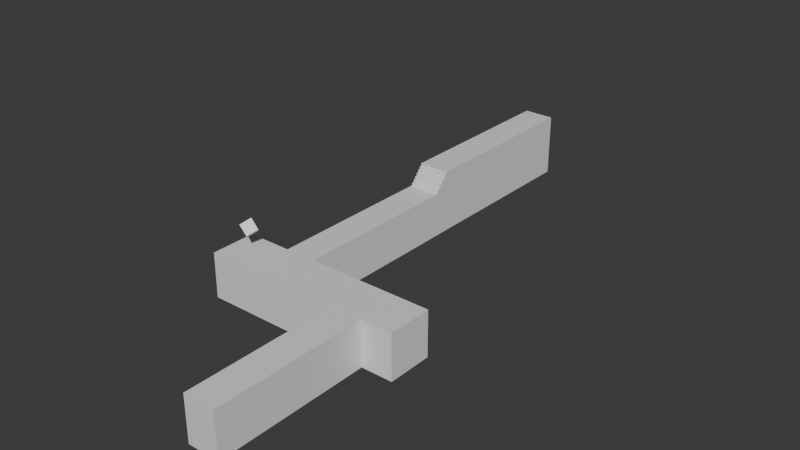 # Source: void.blend  (saved by Blender 4.0.36; exported with 4.5.12 LTS)
import bpy
from mathutils import Matrix  # noqa: F401  (used for matrix-valued properties, if any)

bpy.ops.wm.read_factory_settings(use_empty=True)
scene = bpy.context.scene
scene.name = 'Scene'

# ---- collections
col_collection = bpy.data.collections.new('Collection'); scene.collection.children.link(col_collection)

# ---- materials (node trees are filled in below, after node groups)
mat_base = bpy.data.materials.new('base')
mat_base.alpha_threshold = 0.0
mat_base.use_transparent_shadow = False
mat_base.roughness = 0.5
mat_base.line_color = (0.0, 0.0, 0.0, 1.0)

# ---- material node trees
mat_base.use_nodes = True; mat_base.node_tree.nodes.clear()
_N = mat_base.node_tree.nodes; _L = mat_base.node_tree.links
n0 = _N.new('ShaderNodeOutputMaterial'); n0.name = 'Material Output'; n0.location = (300, 300)
n1 = _N.new('ShaderNodeBsdfPrincipled'); n1.name = 'Principled BSDF'; n1.location = (10, 300)
n1.inputs[3].default_value = 1.45
_L.new(n1.outputs[0], n0.inputs[0])
n0.is_active_output = True

# ---- world
world_world = bpy.data.worlds.new('World'); scene.world = world_world
world_world.use_nodes = True; world_world.node_tree.nodes.clear()
_N = world_world.node_tree.nodes; _L = world_world.node_tree.links
n0 = _N.new('ShaderNodeOutputWorld'); n0.name = 'World Output'; n0.location = (300, 300)
n1 = _N.new('ShaderNodeBackground'); n1.name = 'Background'; n1.location = (10, 300)
n1.inputs[0].default_value = (0.05088, 0.05088, 0.05088, 1.0)
_L.new(n1.outputs[0], n0.inputs[0])
n0.is_active_output = True
world_world.color = (0.05088, 0.05088, 0.05088)
world_world.use_sun_shadow = False
world_world.sun_shadow_jitter_overblur = 0.0

# ---- meshes
me_cube = bpy.data.meshes.new('Cube')
me_cube.from_pydata([(2.4, 2.399, 2.399), (2.4, 2.399, -2.399), (2.4, -2.399, 2.399), (2.4, -2.399, -2.399), (-2.399, 2.399, 2.399), (-2.399, 2.399, -2.399), (-2.399, -2.399, 2.399), (-2.399, -2.399, -2.399), (19.14, 2.399, 2.399), (19.14, 2.399, -2.399), (19.14, -2.399, 2.399), (19.14, -2.399, -2.399), (5.738, -2.399, -2.399), (9.095, -2.399, -2.399), (12.44, -2.399, -2.399), (15.79, -2.399, -2.399), (15.79, -2.399, 2.399), (12.44, -2.399, 2.399), (9.095, -2.399, 2.399), (5.738, -2.399, 2.399), (5.738, 2.399, 2.399), (9.095, 2.399, 2.399), (12.44, 2.399, 2.399), (15.79, 2.399, 2.399), (15.79, 2.399, -2.399), (12.44, 2.399, -2.399), (9.095, 2.399, -2.399), (5.738, 2.399, -2.399), (12.44, -18.68, -2.399), (15.79, -18.68, -2.399), (15.79, -18.68, 2.399), (12.44, -18.68, 2.399), (2.4, 20.5, -2.393), (5.738, 20.5, -2.393), (2.4, 22.5, 2.392), (5.738, 22.5, 2.392), (2.4, 20.5, 2.392), (2.4, 22.5, 4.392), (2.4, 20.75, 2.392), (2.4, 20.75, 2.678), (2.4, 21.0, 2.678), (2.4, 21.0, 2.963), (2.4, 21.25, 2.963), (2.4, 21.25, 3.249), (2.4, 21.5, 3.249), (2.4, 21.5, 3.535), (2.4, 21.75, 3.535), (2.4, 21.75, 3.82), (2.4, 22.0, 3.82), (2.4, 22.0, 4.106), (2.4, 22.25, 4.106), (2.4, 22.25, 4.392), (5.738, 22.5, 4.392), (5.738, 20.5, 2.392), (5.738, 22.25, 4.392), (5.738, 22.25, 4.106), (5.738, 22.0, 4.106), (5.738, 22.0, 3.82), (5.738, 21.75, 3.82), (5.738, 21.75, 3.535), (5.738, 21.5, 3.535), (5.738, 21.5, 3.249), (5.738, 21.25, 3.249), (5.738, 21.25, 2.963), (5.738, 21.0, 2.963), (5.738, 21.0, 2.678), (5.738, 20.75, 2.678), (5.738, 20.75, 2.392), (2.4, 22.5, -2.386), (5.738, 22.5, -2.386), (2.4, 41.88, 4.392), (2.4, 41.88, 2.392), (5.738, 41.88, 2.392), (5.738, 41.88, 4.392), (5.738, 41.88, -2.386), (2.4, 41.88, -2.386), (5.738, 26.38, -2.386), (5.738, 30.25, -2.386), (5.738, 34.13, -2.386), (5.738, 38.01, -2.386), (5.738, 38.01, 2.392), (5.738, 34.13, 2.392), (5.738, 30.25, 2.392), (5.738, 26.38, 2.392), (2.4, 26.38, 2.392), (2.4, 30.25, 2.392), (2.4, 34.13, 2.392), (2.4, 38.01, 2.392), (2.4, 38.01, -2.386), (2.4, 34.13, -2.386), (2.4, 30.25, -2.386), (2.4, 26.38, -2.386), (5.738, 38.01, 4.392), (5.738, 34.13, 4.392), (5.738, 30.25, 4.392), (5.738, 26.38, 4.392), (2.4, 38.01, 4.392), (2.4, 34.13, 4.392), (2.4, 30.25, 4.392), (2.4, 26.38, 4.392), (2.4, 6.02, -2.399), (2.4, 9.642, -2.399), (2.4, 13.26, -2.399), (2.4, 16.88, -2.399), (5.738, 16.88, -2.399), (5.738, 13.26, -2.399), (5.738, 9.642, -2.399), (5.738, 6.02, -2.399), (5.738, 6.02, 2.399), (5.738, 9.642, 2.399), (5.738, 13.26, 2.399), (5.738, 16.88, 2.399), (2.4, 16.88, 2.399), (2.4, 13.26, 2.399), (2.4, 9.642, 2.399), (2.4, 6.02, 2.399), (12.44, -5.655, 2.399), (12.44, -8.91, 2.399), (12.44, -12.17, 2.399), (12.44, -15.42, 2.399), (15.79, -15.42, 2.399), (15.79, -12.17, 2.399), (15.79, -8.91, 2.399), (15.79, -5.655, 2.399), (15.79, -5.655, -2.399), (15.79, -8.91, -2.399), (15.79, -12.17, -2.399), (15.79, -15.42, -2.399), (12.44, -15.42, -2.399), (12.44, -12.17, -2.399), (12.44, -8.91, -2.399), (12.44, -5.655, -2.399)], [], [(0, 4, 6, 2), (3, 2, 6, 7), (7, 6, 4, 5), (5, 1, 3, 7), (16, 15, 11, 10), (5, 4, 0, 1), (9, 8, 10, 11), (24, 23, 8, 9), (15, 24, 9, 11), (23, 16, 10, 8), (0, 2, 19, 20), (20, 19, 18, 21), (21, 18, 17, 22), (22, 17, 16, 23), (3, 1, 27, 12), (12, 27, 26, 13), (13, 26, 25, 14), (14, 25, 24, 15), (104, 103, 32, 33), (27, 20, 21, 26), (26, 21, 22, 25), (25, 22, 23, 24), (2, 3, 12, 19), (19, 12, 13, 18), (18, 13, 14, 17), (120, 119, 31, 30), (31, 28, 29, 30), (128, 127, 29, 28), (119, 128, 28, 31), (127, 120, 30, 29), (112, 111, 53, 36), (103, 112, 36, 32), (111, 104, 33, 53), (92, 80, 72, 73), (36, 38, 39, 40, 41, 42, 43, 44, 45, 46, 47, 48, 49, 50, 51, 37, 34), (80, 79, 74, 72), (35, 52, 54, 55, 56, 57, 58, 59, 60, 61, 62, 63, 64, 65, 66, 67, 53), (52, 37, 51, 54), (54, 51, 50, 55), (55, 50, 49, 56), (56, 49, 48, 57), (57, 48, 47, 58), (58, 47, 46, 59), (59, 46, 45, 60), (60, 45, 44, 61), (61, 44, 43, 62), (62, 43, 42, 63), (63, 42, 41, 64), (64, 41, 40, 65), (65, 40, 39, 66), (66, 39, 38, 67), (67, 38, 36, 53), (68, 69, 33, 32), (36, 34, 68, 32), (35, 53, 33, 69), (71, 70, 73, 72), (71, 72, 74, 75), (88, 87, 71, 75), (96, 92, 73, 70), (79, 88, 75, 74), (87, 96, 70, 71), (34, 37, 99, 84), (84, 99, 98, 85), (85, 98, 97, 86), (86, 97, 96, 87), (69, 68, 91, 76), (76, 91, 90, 77), (77, 90, 89, 78), (78, 89, 88, 79), (37, 52, 95, 99), (99, 95, 94, 98), (98, 94, 93, 97), (97, 93, 92, 96), (68, 34, 84, 91), (91, 84, 85, 90), (90, 85, 86, 89), (89, 86, 87, 88), (35, 69, 76, 83), (83, 76, 77, 82), (82, 77, 78, 81), (81, 78, 79, 80), (52, 35, 83, 95), (95, 83, 82, 94), (94, 82, 81, 93), (93, 81, 80, 92), (20, 27, 107, 108), (108, 107, 106, 109), (109, 106, 105, 110), (110, 105, 104, 111), (1, 0, 115, 100), (100, 115, 114, 101), (101, 114, 113, 102), (102, 113, 112, 103), (0, 20, 108, 115), (115, 108, 109, 114), (114, 109, 110, 113), (113, 110, 111, 112), (27, 1, 100, 107), (107, 100, 101, 106), (106, 101, 102, 105), (105, 102, 103, 104), (15, 16, 123, 124), (124, 123, 122, 125), (125, 122, 121, 126), (126, 121, 120, 127), (17, 14, 131, 116), (116, 131, 130, 117), (117, 130, 129, 118), (118, 129, 128, 119), (14, 15, 124, 131), (131, 124, 125, 130), (130, 125, 126, 129), (129, 126, 127, 128), (16, 17, 116, 123), (123, 116, 117, 122), (122, 117, 118, 121), (121, 118, 119, 120)])
_uv = me_cube.uv_layers.new(name='UVMap')
_uv.uv.foreach_set('vector', [0.625, 0.5, 0.875, 0.5, 0.875, 0.75, 0.625, 0.75, 0.375, 0.75, 0.625, 0.75, 0.625, 1.0, 0.375, 1.0, 0.375, 0.0, 0.625, 0.0, 0.625, 0.25, 0.375, 0.25, 0.125, 0.5, 0.375, 0.5, 0.375, 0.75, 0.125, 0.75, 0.625, 0.75, 0.375, 0.75, 0.375, 0.75, 0.625, 0.75, 0.375, 0.25, 0.625, 0.25, 0.625, 0.5, 0.375, 0.5, 0.375, 0.5, 0.625, 0.5, 0.625, 0.75, 0.375, 0.75, 0.375, 0.5, 0.625, 0.5, 0.625, 0.5, 0.375, 0.5, 0.375, 0.75, 0.375, 0.5, 0.375, 0.5, 0.375, 0.75, 0.625, 0.5, 0.625, 0.75, 0.625, 0.75, 0.625, 0.5, 0.625, 0.5, 0.625, 0.75, 0.625, 0.75, 0.625, 0.5, 0.625, 0.5, 0.625, 0.75, 0.625, 0.75, 0.625, 0.5, 0.625, 0.5, 0.625, 0.75, 0.625, 0.75, 0.625, 0.5, 0.625, 0.5, 0.625, 0.75, 0.625, 0.75, 0.625, 0.5, 0.375, 0.75, 0.375, 0.5, 0.375, 0.5, 0.375, 0.75, 0.375, 0.75, 0.375, 0.5, 0.375, 0.5, 0.375, 0.75, 0.375, 0.75, 0.375, 0.5, 0.375, 0.5, 0.375, 0.75, 0.375, 0.75, 0.375, 0.5, 0.375, 0.5, 0.375, 0.75, 0.375, 0.5, 0.375, 0.5, 0.375, 0.5, 0.375, 0.5, 0.375, 0.5, 0.625, 0.5, 0.625, 0.5, 0.375, 0.5, 0.375, 0.5, 0.625, 0.5, 0.625, 0.5, 0.375, 0.5, 0.375, 0.5, 0.625, 0.5, 0.625, 0.5, 0.375, 0.5, 0.625, 0.75, 0.375, 0.75, 0.375, 0.75, 0.625, 0.75, 0.625, 0.75, 0.375, 0.75, 0.375, 0.75, 0.625, 0.75, 0.625, 0.75, 0.375, 0.75, 0.375, 0.75, 0.625, 0.75, 0.625, 0.75, 0.625, 0.75, 0.625, 0.75, 0.625, 0.75, 0.625, 0.75, 0.375, 0.75, 0.375, 0.75, 0.625, 0.75, 0.375, 0.75, 0.375, 0.75, 0.375, 0.75, 0.375, 0.75, 0.625, 0.75, 0.375, 0.75, 0.375, 0.75, 0.625, 0.75, 0.375, 0.75, 0.625, 0.75, 0.625, 0.75, 0.375, 0.75, 0.625, 0.5, 0.625, 0.5, 0.625, 0.5, 0.625, 0.5, 0.375, 0.5, 0.625, 0.5, 0.625, 0.5, 0.375, 0.5, 0.625, 0.5, 0.375, 0.5, 0.375, 0.5, 0.625, 0.5, 0.625, 0.5, 0.375, 0.5, 0.375, 0.5, 0.625, 0.5, 0.375, 0.0, 0.375, 0.03125, 0.4107, 0.03125, 0.4107, 0.0625, 0.4464, 0.0625, 0.4464, 0.09375, 0.4821, 0.09375, 0.4821, 0.125, 0.5179, 0.125, 0.5179, 0.1562, 0.5536, 0.1562, 0.5536, 0.1875, 0.5893, 0.1875, 0.5893, 0.2188, 0.625, 0.2188, 0.625, 0.25, 0.375, 0.25, 0.375, 0.5, 0.375, 0.5, 0.375, 0.5, 0.375, 0.5, 0.375, 0.5, 0.625, 0.5, 0.625, 0.5312, 0.5893, 0.5312, 0.5893, 0.5625, 0.5536, 0.5625, 0.5536, 0.5938, 0.5179, 0.5938, 0.5179, 0.625, 0.4821, 0.625, 0.4821, 0.6562, 0.4464, 0.6562, 0.4464, 0.6875, 0.4107, 0.6875, 0.4107, 0.7188, 0.375, 0.7188, 0.375, 0.75, 0.625, 0.5, 0.875, 0.5, 0.875, 0.5312, 0.625, 0.5312, 0.625, 0.5312, 0.875, 0.5312, 0.875, 0.5312, 0.625, 0.5312, 0.625, 0.5312, 0.875, 0.5312, 0.875, 0.5625, 0.625, 0.5625, 0.625, 0.5625, 0.875, 0.5625, 0.875, 0.5625, 0.625, 0.5625, 0.625, 0.5625, 0.875, 0.5625, 0.875, 0.5938, 0.625, 0.5938, 0.625, 0.5938, 0.875, 0.5938, 0.875, 0.5938, 0.625, 0.5938, 0.625, 0.5938, 0.875, 0.5938, 0.875, 0.75, 0.625, 0.75, 0.625, 0.75, 0.625, 1.0, 0.4821, 1.0, 0.4821, 0.75, 0.4821, 0.75, 0.4821, 1.0, 0.4821, 1.0, 0.4821, 0.75, 0.4821, 0.75, 0.4821, 1.0, 0.4464, 1.0, 0.4464, 0.75, 0.4464, 0.75, 0.4464, 1.0, 0.4464, 1.0, 0.4464, 0.75, 0.4464, 0.75, 0.4464, 1.0, 0.4107, 1.0, 0.4107, 0.75, 0.4107, 0.75, 0.4107, 1.0, 0.4107, 1.0, 0.4107, 0.75, 0.4107, 0.75, 0.4107, 1.0, 0.375, 1.0, 0.375, 0.75, 0.375, 0.75, 0.375, 1.0, 0.375, 1.0, 0.375, 0.75, 0.125, 0.5, 0.375, 0.5, 0.375, 0.75, 0.125, 0.75, 0.375, 0.0, 0.375, 0.25, 0.375, 0.25, 0.375, 0.0, 0.375, 0.5, 0.375, 0.75, 0.375, 0.75, 0.375, 0.5, 0.375, 0.25, 0.625, 0.25, 0.625, 0.5, 0.375, 0.5, 0.375, 0.25, 0.375, 0.5, 0.375, 0.5, 0.375, 0.25, 0.375, 0.25, 0.375, 0.25, 0.375, 0.25, 0.375, 0.25, 0.875, 0.5, 0.625, 0.5, 0.625, 0.5, 0.875, 0.5, 0.375, 0.5, 0.125, 0.5, 0.125, 0.5, 0.375, 0.5, 0.375, 0.25, 0.625, 0.25, 0.625, 0.25, 0.375, 0.25, 0.375, 0.25, 0.625, 0.25, 0.625, 0.25, 0.375, 0.25, 0.375, 0.25, 0.625, 0.25, 0.625, 0.25, 0.375, 0.25, 0.375, 0.25, 0.625, 0.25, 0.625, 0.25, 0.375, 0.25, 0.375, 0.25, 0.625, 0.25, 0.625, 0.25, 0.375, 0.25, 0.375, 0.5, 0.125, 0.5, 0.125, 0.5, 0.375, 0.5, 0.375, 0.5, 0.125, 0.5, 0.125, 0.5, 0.375, 0.5, 0.375, 0.5, 0.125, 0.5, 0.125, 0.5, 0.375, 0.5, 0.375, 0.5, 0.125, 0.5, 0.125, 0.5, 0.375, 0.5, 0.875, 0.5, 0.625, 0.5, 0.625, 0.5, 0.875, 0.5, 0.875, 0.5, 0.625, 0.5, 0.625, 0.5, 0.875, 0.5, 0.875, 0.5, 0.625, 0.5, 0.625, 0.5, 0.875, 0.5, 0.875, 0.5, 0.625, 0.5, 0.625, 0.5, 0.875, 0.5, 0.375, 0.25, 0.375, 0.25, 0.375, 0.25, 0.375, 0.25, 0.375, 0.25, 0.375, 0.25, 0.375, 0.25, 0.375, 0.25, 0.375, 0.25, 0.375, 0.25, 0.375, 0.25, 0.375, 0.25, 0.375, 0.25, 0.375, 0.25, 0.375, 0.25, 0.375, 0.25, 0.375, 0.5, 0.375, 0.5, 0.375, 0.5, 0.375, 0.5, 0.375, 0.5, 0.375, 0.5, 0.375, 0.5, 0.375, 0.5, 0.375, 0.5, 0.375, 0.5, 0.375, 0.5, 0.375, 0.5, 0.375, 0.5, 0.375, 0.5, 0.375, 0.5, 0.375, 0.5, 0.625, 0.5, 0.375, 0.5, 0.375, 0.5, 0.625, 0.5, 0.625, 0.5, 0.375, 0.5, 0.375, 0.5, 0.625, 0.5, 0.625, 0.5, 0.375, 0.5, 0.375, 0.5, 0.625, 0.5, 0.625, 0.5, 0.375, 0.5, 0.375, 0.5, 0.625, 0.5, 0.625, 0.5, 0.375, 0.5, 0.375, 0.5, 0.625, 0.5, 0.625, 0.5, 0.375, 0.5, 0.375, 0.5, 0.625, 0.5, 0.625, 0.5, 0.375, 0.5, 0.375, 0.5, 0.625, 0.5, 0.625, 0.5, 0.375, 0.5, 0.375, 0.5, 0.625, 0.5, 0.375, 0.5, 0.625, 0.5, 0.625, 0.5, 0.375, 0.5, 0.375, 0.5, 0.625, 0.5, 0.625, 0.5, 0.375, 0.5, 0.375, 0.5, 0.625, 0.5, 0.625, 0.5, 0.375, 0.5, 0.375, 0.5, 0.625, 0.5, 0.625, 0.5, 0.375, 0.5, 0.625, 0.5, 0.625, 0.5, 0.625, 0.5, 0.625, 0.5, 0.625, 0.5, 0.625, 0.5, 0.625, 0.5, 0.625, 0.5, 0.625, 0.5, 0.625, 0.5, 0.625, 0.5, 0.625, 0.5, 0.625, 0.5, 0.625, 0.5, 0.625, 0.5, 0.625, 0.5, 0.375, 0.5, 0.375, 0.5, 0.375, 0.5, 0.375, 0.5, 0.375, 0.5, 0.375, 0.5, 0.375, 0.5, 0.375, 0.5, 0.375, 0.5, 0.375, 0.5, 0.375, 0.5, 0.375, 0.5, 0.375, 0.5, 0.375, 0.5, 0.375, 0.5, 0.375, 0.5, 0.375, 0.75, 0.625, 0.75, 0.625, 0.75, 0.375, 0.75, 0.375, 0.75, 0.625, 0.75, 0.625, 0.75, 0.375, 0.75, 0.375, 0.75, 0.625, 0.75, 0.625, 0.75, 0.375, 0.75, 0.375, 0.75, 0.625, 0.75, 0.625, 0.75, 0.375, 0.75, 0.625, 0.75, 0.375, 0.75, 0.375, 0.75, 0.625, 0.75, 0.625, 0.75, 0.375, 0.75, 0.375, 0.75, 0.625, 0.75, 0.625, 0.75, 0.375, 0.75, 0.375, 0.75, 0.625, 0.75, 0.625, 0.75, 0.375, 0.75, 0.375, 0.75, 0.625, 0.75, 0.375, 0.75, 0.375, 0.75, 0.375, 0.75, 0.375, 0.75, 0.375, 0.75, 0.375, 0.75, 0.375, 0.75, 0.375, 0.75, 0.375, 0.75, 0.375, 0.75, 0.375, 0.75, 0.375, 0.75, 0.375, 0.75, 0.375, 0.75, 0.375, 0.75, 0.375, 0.75, 0.625, 0.75, 0.625, 0.75, 0.625, 0.75, 0.625, 0.75, 0.625, 0.75, 0.625, 0.75, 0.625, 0.75, 0.625, 0.75, 0.625, 0.75, 0.625, 0.75, 0.625, 0.75, 0.625, 0.75, 0.625, 0.75, 0.625, 0.75, 0.625, 0.75, 0.625, 0.75])
_ca = me_cube.color_attributes.new('Attribute', 'BYTE_COLOR', 'CORNER')
_ca.data.foreach_set('color', [0.7682, 0.6105, 0.4969, 1.0, 0.7682, 0.6105, 0.4969, 1.0, 0.7682, 0.6105, 0.4969, 1.0, 0.7682, 0.6105, 0.4969, 1.0, 0.5395, 0.4969, 0.7682, 1.0, 0.7682, 0.6105, 0.4969, 1.0, 0.7682, 0.6105, 0.4969, 1.0, 0.5395, 0.4969, 0.7682, 1.0, 0.5395, 0.4969, 0.7682, 1.0, 0.7682, 0.6105, 0.4969, 1.0, 0.7682, 0.6105, 0.4969, 1.0, 0.5395, 0.4969, 0.7682, 1.0, 0.5395, 0.4969, 0.7682, 1.0, 0.5395, 0.4969, 0.7682, 1.0, 0.5395, 0.4969, 0.7682, 1.0, 0.5395, 0.4969, 0.7682, 1.0, 0.7682, 0.4969, 0.5395, 1.0, 0.7682, 0.4969, 0.5395, 1.0, 0.7682, 0.4969, 0.5395, 1.0, 0.7682, 0.4969, 0.5395, 1.0, 0.5395, 0.4969, 0.7682, 1.0, 0.7682, 0.6105, 0.4969, 1.0, 0.7682, 0.6105, 0.4969, 1.0, 0.5395, 0.4969, 0.7682, 1.0, 0.7682, 0.4969, 0.5395, 1.0, 0.7682, 0.4969, 0.5395, 1.0, 0.7682, 0.4969, 0.5395, 1.0, 0.7682, 0.4969, 0.5395, 1.0, 0.7682, 0.4969, 0.5395, 1.0, 0.7682, 0.4969, 0.5395, 1.0, 0.7682, 0.4969, 0.5395, 1.0, 0.7682, 0.4969, 0.5395, 1.0, 0.7682, 0.4969, 0.5395, 1.0, 0.7682, 0.4969, 0.5395, 1.0, 0.7682, 0.4969, 0.5395, 1.0, 0.7682, 0.4969, 0.5395, 1.0, 0.7682, 0.4969, 0.5395, 1.0, 0.7682, 0.4969, 0.5395, 1.0, 0.7682, 0.4969, 0.5395, 1.0, 0.7682, 0.4969, 0.5395, 1.0, 0.7682, 0.6105, 0.4969, 1.0, 0.7682, 0.6105, 0.4969, 1.0, 0.7682, 0.6105, 0.4969, 1.0, 0.7682, 0.4969, 0.6795, 1.0, 0.7682, 0.4969, 0.6795, 1.0, 0.7682, 0.6105, 0.4969, 1.0, 0.7682, 0.6105, 0.4969, 1.0, 0.7682, 0.4969, 0.5395, 1.0, 0.7682, 0.4969, 0.5395, 1.0, 0.7682, 0.6105, 0.4969, 1.0, 0.7682, 0.4969, 0.5395, 1.0, 0.7682, 0.4969, 0.5395, 1.0, 0.7682, 0.4969, 0.5395, 1.0, 0.7682, 0.4969, 0.5395, 1.0, 0.7682, 0.4969, 0.5395, 1.0, 0.7682, 0.4969, 0.5395, 1.0, 0.5395, 0.4969, 0.7682, 1.0, 0.5395, 0.4969, 0.7682, 1.0, 0.4969, 0.7682, 0.7605, 1.0, 0.5395, 0.4969, 0.7682, 1.0, 0.5395, 0.4969, 0.7682, 1.0, 0.4969, 0.7682, 0.7605, 1.0, 0.7682, 0.4969, 0.5395, 1.0, 0.5395, 0.4969, 0.7682, 1.0, 0.5395, 0.4969, 0.7682, 1.0, 0.7682, 0.4969, 0.5395, 1.0, 0.7682, 0.4969, 0.5395, 1.0, 0.5395, 0.4969, 0.7682, 1.0, 0.5395, 0.4969, 0.7682, 1.0, 0.7682, 0.4969, 0.5395, 1.0, 0.7682, 0.4969, 0.5395, 1.0, 0.7682, 0.4969, 0.5395, 1.0, 0.4969, 0.7682, 0.7605, 1.0, 0.5395, 0.4969, 0.7682, 1.0, 0.5395, 0.4969, 0.7682, 1.0, 0.4969, 0.7682, 0.7605, 1.0, 0.4969, 0.7682, 0.7605, 1.0, 0.7682, 0.4969, 0.6795, 1.0, 0.7682, 0.4969, 0.5395, 1.0, 0.7682, 0.4969, 0.5395, 1.0, 0.7682, 0.4969, 0.5395, 1.0, 0.7682, 0.4969, 0.5395, 1.0, 0.7682, 0.4969, 0.5395, 1.0, 0.7682, 0.4969, 0.5395, 1.0, 0.7682, 0.4969, 0.5395, 1.0, 0.7682, 0.4969, 0.5395, 1.0, 0.7682, 0.4969, 0.5395, 1.0, 0.7682, 0.4969, 0.5395, 1.0, 0.7682, 0.6105, 0.4969, 1.0, 0.5395, 0.4969, 0.7682, 1.0, 0.5395, 0.4969, 0.7682, 1.0, 0.7682, 0.6105, 0.4969, 1.0, 0.7682, 0.6105, 0.4969, 1.0, 0.5395, 0.4969, 0.7682, 1.0, 0.5395, 0.4969, 0.7682, 1.0, 0.7682, 0.6105, 0.4969, 1.0, 0.7682, 0.6105, 0.4969, 1.0, 0.5395, 0.4969, 0.7682, 1.0, 0.5395, 0.4969, 0.7682, 1.0, 0.7682, 0.4969, 0.5395, 1.0, 0.5395, 0.4969, 0.7682, 1.0, 0.5395, 0.4969, 0.7682, 1.0, 0.5395, 0.4969, 0.7682, 1.0, 0.5395, 0.4969, 0.7682, 1.0, 0.5395, 0.4969, 0.7682, 1.0, 0.5395, 0.4969, 0.7682, 1.0, 0.5395, 0.4969, 0.7682, 1.0, 0.5395, 0.4969, 0.7682, 1.0, 0.5395, 0.4969, 0.7682, 1.0, 0.5395, 0.4969, 0.7682, 1.0, 0.5395, 0.4969, 0.7682, 1.0, 0.5395, 0.4969, 0.7682, 1.0, 0.5395, 0.4969, 0.7682, 1.0, 0.5395, 0.4969, 0.7682, 1.0, 0.5395, 0.4969, 0.7682, 1.0, 0.5395, 0.4969, 0.7682, 1.0, 0.5395, 0.4969, 0.7682, 1.0, 0.5395, 0.4969, 0.7682, 1.0, 0.5395, 0.4969, 0.7682, 1.0, 0.5395, 0.4969, 0.7682, 1.0, 0.7682, 0.6105, 0.4969, 1.0, 0.7682, 0.4969, 0.6795, 1.0, 0.7682, 0.4969, 0.6795, 1.0, 0.7682, 0.6105, 0.4969, 1.0, 0.5395, 0.4969, 0.7682, 1.0, 0.7682, 0.6105, 0.4969, 1.0, 0.7682, 0.6105, 0.4969, 1.0, 0.5395, 0.4969, 0.7682, 1.0, 0.7682, 0.4969, 0.6795, 1.0, 0.4969, 0.7682, 0.7605, 1.0, 0.4969, 0.7682, 0.7605, 1.0, 0.7682, 0.4969, 0.6795, 1.0, 0.7682, 0.4969, 0.6795, 1.0, 0.7682, 0.4969, 0.6795, 1.0, 0.7682, 0.4969, 0.6795, 1.0, 0.7682, 0.4969, 0.6795, 1.0, 0.7682, 0.6105, 0.4969, 1.0, 0.7682, 0.6105, 0.4969, 1.0, 0.7682, 0.6105, 0.4969, 1.0, 0.7682, 0.6105, 0.4969, 1.0, 0.7682, 0.6105, 0.4969, 1.0, 0.7682, 0.6105, 0.4969, 1.0, 0.7682, 0.6105, 0.4969, 1.0, 0.7682, 0.6105, 0.4969, 1.0, 0.7682, 0.6105, 0.4969, 1.0, 0.7682, 0.6105, 0.4969, 1.0, 0.7682, 0.6105, 0.4969, 1.0, 0.7682, 0.6105, 0.4969, 1.0, 0.7682, 0.6105, 0.4969, 1.0, 0.7682, 0.6105, 0.4969, 1.0, 0.7682, 0.6105, 0.4969, 1.0, 0.7682, 0.6105, 0.4969, 1.0, 0.5395, 0.4969, 0.7682, 1.0, 0.7682, 0.4969, 0.6795, 1.0, 0.4969, 0.7682, 0.7605, 1.0, 0.4969, 0.7682, 0.7605, 1.0, 0.7682, 0.4969, 0.6795, 1.0, 0.7682, 0.4969, 0.6795, 1.0, 0.7682, 0.4969, 0.6795, 1.0, 0.7682, 0.4969, 0.6795, 1.0, 0.7682, 0.4969, 0.6795, 1.0, 0.7682, 0.4969, 0.6795, 1.0, 0.7682, 0.4969, 0.6795, 1.0, 0.7682, 0.4969, 0.6795, 1.0, 0.7682, 0.4969, 0.6795, 1.0, 0.7682, 0.4969, 0.6795, 1.0, 0.7682, 0.4969, 0.6795, 1.0, 0.7682, 0.4969, 0.6795, 1.0, 0.7682, 0.4969, 0.6795, 1.0, 0.7682, 0.4969, 0.6795, 1.0, 0.7682, 0.4969, 0.6795, 1.0, 0.7682, 0.4969, 0.6795, 1.0, 0.7682, 0.4969, 0.6795, 1.0, 0.7682, 0.4969, 0.6795, 1.0, 0.7682, 0.4969, 0.6795, 1.0, 0.7682, 0.6105, 0.4969, 1.0, 0.7682, 0.6105, 0.4969, 1.0, 0.7682, 0.4969, 0.6795, 1.0, 0.7682, 0.4969, 0.6795, 1.0, 0.7682, 0.6105, 0.4969, 1.0, 0.7682, 0.6105, 0.4969, 1.0, 0.7682, 0.4969, 0.6795, 1.0, 0.7682, 0.4969, 0.6795, 1.0, 0.7682, 0.6105, 0.4969, 1.0, 0.7682, 0.6105, 0.4969, 1.0, 0.7682, 0.4969, 0.6795, 1.0, 0.7682, 0.4969, 0.6795, 1.0, 0.7682, 0.6105, 0.4969, 1.0, 0.7682, 0.6105, 0.4969, 1.0, 0.7682, 0.4969, 0.6795, 1.0, 0.7682, 0.4969, 0.6795, 1.0, 0.7682, 0.6105, 0.4969, 1.0, 0.7682, 0.6105, 0.4969, 1.0, 0.7682, 0.4969, 0.6795, 1.0, 0.7682, 0.4969, 0.6795, 1.0, 0.7682, 0.6105, 0.4969, 1.0, 0.7682, 0.6105, 0.4969, 1.0, 0.7682, 0.4969, 0.6795, 1.0, 0.7682, 0.4969, 0.6795, 1.0, 0.7682, 0.6105, 0.4969, 1.0, 0.7682, 0.6105, 0.4969, 1.0, 0.7682, 0.4969, 0.6795, 1.0, 0.7682, 0.4969, 0.6795, 1.0, 0.7682, 0.6105, 0.4969, 1.0, 0.7682, 0.6105, 0.4969, 1.0, 0.7682, 0.4969, 0.6795, 1.0, 0.7682, 0.4969, 0.6795, 1.0, 0.7682, 0.6105, 0.4969, 1.0, 0.7682, 0.6105, 0.4969, 1.0, 0.7682, 0.4969, 0.6795, 1.0, 0.7682, 0.4969, 0.6795, 1.0, 0.7682, 0.6105, 0.4969, 1.0, 0.7682, 0.6105, 0.4969, 1.0, 0.7682, 0.4969, 0.6795, 1.0, 0.7682, 0.4969, 0.6795, 1.0, 0.7682, 0.6105, 0.4969, 1.0, 0.7682, 0.6105, 0.4969, 1.0, 0.7682, 0.4969, 0.6795, 1.0, 0.7682, 0.4969, 0.6795, 1.0, 0.7682, 0.6105, 0.4969, 1.0, 0.7682, 0.6105, 0.4969, 1.0, 0.7682, 0.4969, 0.6795, 1.0, 0.7682, 0.4969, 0.6795, 1.0, 0.7682, 0.6105, 0.4969, 1.0, 0.7682, 0.6105, 0.4969, 1.0, 0.7682, 0.4969, 0.6795, 1.0, 0.7682, 0.4969, 0.6795, 1.0, 0.7682, 0.6105, 0.4969, 1.0, 0.7682, 0.6105, 0.4969, 1.0, 0.7682, 0.4969, 0.6795, 1.0, 0.7682, 0.4969, 0.6795, 1.0, 0.7682, 0.6105, 0.4969, 1.0, 0.7682, 0.6105, 0.4969, 1.0, 0.7682, 0.4969, 0.6795, 1.0, 0.5395, 0.4969, 0.7682, 1.0, 0.4969, 0.7682, 0.7605, 1.0, 0.4969, 0.7682, 0.7605, 1.0, 0.5395, 0.4969, 0.7682, 1.0, 0.7682, 0.6105, 0.4969, 1.0, 0.5395, 0.4969, 0.7682, 1.0, 0.5395, 0.4969, 0.7682, 1.0, 0.5395, 0.4969, 0.7682, 1.0, 0.7682, 0.4969, 0.6795, 1.0, 0.7682, 0.4969, 0.6795, 1.0, 0.4969, 0.7682, 0.7605, 1.0, 0.4969, 0.7682, 0.7605, 1.0, 0.5395, 0.4969, 0.7682, 1.0, 0.7682, 0.6105, 0.4969, 1.0, 0.7682, 0.4969, 0.6795, 1.0, 0.7682, 0.4969, 0.6795, 1.0, 0.5395, 0.4969, 0.7682, 1.0, 0.7682, 0.4969, 0.6795, 1.0, 0.4969, 0.7682, 0.7605, 1.0, 0.5395, 0.4969, 0.7682, 1.0, 0.5395, 0.4969, 0.7682, 1.0, 0.5395, 0.4969, 0.7682, 1.0, 0.5395, 0.4969, 0.7682, 1.0, 0.5395, 0.4969, 0.7682, 1.0, 0.7682, 0.6105, 0.4969, 1.0, 0.7682, 0.4969, 0.6795, 1.0, 0.7682, 0.4969, 0.6795, 1.0, 0.7682, 0.6105, 0.4969, 1.0, 0.4969, 0.7682, 0.7605, 1.0, 0.5395, 0.4969, 0.7682, 1.0, 0.5395, 0.4969, 0.7682, 1.0, 0.4969, 0.7682, 0.7605, 1.0, 0.5395, 0.4969, 0.7682, 1.0, 0.7682, 0.6105, 0.4969, 1.0, 0.7682, 0.6105, 0.4969, 1.0, 0.5395, 0.4969, 0.7682, 1.0, 0.5395, 0.4969, 0.7682, 1.0, 0.7682, 0.6105, 0.4969, 1.0, 0.7682, 0.6105, 0.4969, 1.0, 0.5395, 0.4969, 0.7682, 1.0, 0.5395, 0.4969, 0.7682, 1.0, 0.7682, 0.6105, 0.4969, 1.0, 0.7682, 0.6105, 0.4969, 1.0, 0.5395, 0.4969, 0.7682, 1.0, 0.5395, 0.4969, 0.7682, 1.0, 0.7682, 0.6105, 0.4969, 1.0, 0.7682, 0.6105, 0.4969, 1.0, 0.5395, 0.4969, 0.7682, 1.0, 0.5395, 0.4969, 0.7682, 1.0, 0.7682, 0.6105, 0.4969, 1.0, 0.7682, 0.6105, 0.4969, 1.0, 0.5395, 0.4969, 0.7682, 1.0, 0.4969, 0.7682, 0.7605, 1.0, 0.5395, 0.4969, 0.7682, 1.0, 0.5395, 0.4969, 0.7682, 1.0, 0.4969, 0.7682, 0.7605, 1.0, 0.4969, 0.7682, 0.7605, 1.0, 0.5395, 0.4969, 0.7682, 1.0, 0.5395, 0.4969, 0.7682, 1.0, 0.4969, 0.7682, 0.7605, 1.0, 0.4969, 0.7682, 0.7605, 1.0, 0.5395, 0.4969, 0.7682, 1.0, 0.5395, 0.4969, 0.7682, 1.0, 0.4969, 0.7682, 0.7605, 1.0, 0.4969, 0.7682, 0.7605, 1.0, 0.5395, 0.4969, 0.7682, 1.0, 0.5395, 0.4969, 0.7682, 1.0, 0.4969, 0.7682, 0.7605, 1.0, 0.7682, 0.6105, 0.4969, 1.0, 0.7682, 0.4969, 0.6795, 1.0, 0.7682, 0.4969, 0.6795, 1.0, 0.7682, 0.6105, 0.4969, 1.0, 0.7682, 0.6105, 0.4969, 1.0, 0.7682, 0.4969, 0.6795, 1.0, 0.7682, 0.4969, 0.6795, 1.0, 0.7682, 0.6105, 0.4969, 1.0, 0.7682, 0.6105, 0.4969, 1.0, 0.7682, 0.4969, 0.6795, 1.0, 0.7682, 0.4969, 0.6795, 1.0, 0.7682, 0.6105, 0.4969, 1.0, 0.7682, 0.6105, 0.4969, 1.0, 0.7682, 0.4969, 0.6795, 1.0, 0.7682, 0.4969, 0.6795, 1.0, 0.7682, 0.6105, 0.4969, 1.0, 0.5395, 0.4969, 0.7682, 1.0, 0.5395, 0.4969, 0.7682, 1.0, 0.5395, 0.4969, 0.7682, 1.0, 0.5395, 0.4969, 0.7682, 1.0, 0.5395, 0.4969, 0.7682, 1.0, 0.5395, 0.4969, 0.7682, 1.0, 0.5395, 0.4969, 0.7682, 1.0, 0.5395, 0.4969, 0.7682, 1.0, 0.5395, 0.4969, 0.7682, 1.0, 0.5395, 0.4969, 0.7682, 1.0, 0.5395, 0.4969, 0.7682, 1.0, 0.5395, 0.4969, 0.7682, 1.0, 0.5395, 0.4969, 0.7682, 1.0, 0.5395, 0.4969, 0.7682, 1.0, 0.5395, 0.4969, 0.7682, 1.0, 0.5395, 0.4969, 0.7682, 1.0, 0.7682, 0.4969, 0.6795, 1.0, 0.4969, 0.7682, 0.7605, 1.0, 0.4969, 0.7682, 0.7605, 1.0, 0.7682, 0.4969, 0.6795, 1.0, 0.7682, 0.4969, 0.6795, 1.0, 0.4969, 0.7682, 0.7605, 1.0, 0.4969, 0.7682, 0.7605, 1.0, 0.7682, 0.4969, 0.6795, 1.0, 0.7682, 0.4969, 0.6795, 1.0, 0.4969, 0.7682, 0.7605, 1.0, 0.4969, 0.7682, 0.7605, 1.0, 0.7682, 0.4969, 0.6795, 1.0, 0.7682, 0.4969, 0.6795, 1.0, 0.4969, 0.7682, 0.7605, 1.0, 0.4969, 0.7682, 0.7605, 1.0, 0.7682, 0.4969, 0.6795, 1.0, 0.7682, 0.4969, 0.6795, 1.0, 0.7682, 0.4969, 0.6795, 1.0, 0.7682, 0.4969, 0.6795, 1.0, 0.7682, 0.4969, 0.6795, 1.0, 0.7682, 0.4969, 0.6795, 1.0, 0.7682, 0.4969, 0.6795, 1.0, 0.7682, 0.4969, 0.6795, 1.0, 0.7682, 0.4969, 0.6795, 1.0, 0.7682, 0.4969, 0.6795, 1.0, 0.7682, 0.4969, 0.6795, 1.0, 0.7682, 0.4969, 0.6795, 1.0, 0.7682, 0.4969, 0.6795, 1.0, 0.7682, 0.4969, 0.6795, 1.0, 0.7682, 0.4969, 0.6795, 1.0, 0.7682, 0.4969, 0.6795, 1.0, 0.7682, 0.4969, 0.6795, 1.0, 0.7682, 0.4969, 0.6795, 1.0, 0.4969, 0.7682, 0.7605, 1.0, 0.4969, 0.7682, 0.7605, 1.0, 0.7682, 0.4969, 0.6795, 1.0, 0.7682, 0.4969, 0.6795, 1.0, 0.4969, 0.7682, 0.7605, 1.0, 0.4969, 0.7682, 0.7605, 1.0, 0.7682, 0.4969, 0.6795, 1.0, 0.7682, 0.4969, 0.6795, 1.0, 0.4969, 0.7682, 0.7605, 1.0, 0.4969, 0.7682, 0.7605, 1.0, 0.7682, 0.4969, 0.6795, 1.0, 0.7682, 0.4969, 0.6795, 1.0, 0.4969, 0.7682, 0.7605, 1.0, 0.4969, 0.7682, 0.7605, 1.0, 0.7682, 0.4969, 0.6795, 1.0, 0.5395, 0.4969, 0.7682, 1.0, 0.7682, 0.6105, 0.4969, 1.0, 0.7682, 0.6105, 0.4969, 1.0, 0.5395, 0.4969, 0.7682, 1.0, 0.5395, 0.4969, 0.7682, 1.0, 0.7682, 0.6105, 0.4969, 1.0, 0.7682, 0.6105, 0.4969, 1.0, 0.5395, 0.4969, 0.7682, 1.0, 0.5395, 0.4969, 0.7682, 1.0, 0.7682, 0.6105, 0.4969, 1.0, 0.7682, 0.6105, 0.4969, 1.0, 0.5395, 0.4969, 0.7682, 1.0, 0.5395, 0.4969, 0.7682, 1.0, 0.7682, 0.6105, 0.4969, 1.0, 0.7682, 0.6105, 0.4969, 1.0, 0.5395, 0.4969, 0.7682, 1.0, 0.7682, 0.6105, 0.4969, 1.0, 0.7682, 0.4969, 0.6795, 1.0, 0.7682, 0.4969, 0.6795, 1.0, 0.7682, 0.6105, 0.4969, 1.0, 0.7682, 0.6105, 0.4969, 1.0, 0.7682, 0.4969, 0.6795, 1.0, 0.7682, 0.4969, 0.6795, 1.0, 0.7682, 0.6105, 0.4969, 1.0, 0.7682, 0.6105, 0.4969, 1.0, 0.7682, 0.4969, 0.6795, 1.0, 0.7682, 0.4969, 0.6795, 1.0, 0.7682, 0.6105, 0.4969, 1.0, 0.7682, 0.6105, 0.4969, 1.0, 0.7682, 0.4969, 0.6795, 1.0, 0.7682, 0.4969, 0.6795, 1.0, 0.7682, 0.6105, 0.4969, 1.0, 0.4969, 0.7682, 0.7605, 1.0, 0.5395, 0.4969, 0.7682, 1.0, 0.5395, 0.4969, 0.7682, 1.0, 0.4969, 0.7682, 0.7605, 1.0, 0.4969, 0.7682, 0.7605, 1.0, 0.5395, 0.4969, 0.7682, 1.0, 0.5395, 0.4969, 0.7682, 1.0, 0.4969, 0.7682, 0.7605, 1.0, 0.4969, 0.7682, 0.7605, 1.0, 0.5395, 0.4969, 0.7682, 1.0, 0.5395, 0.4969, 0.7682, 1.0, 0.4969, 0.7682, 0.7605, 1.0, 0.4969, 0.7682, 0.7605, 1.0, 0.5395, 0.4969, 0.7682, 1.0, 0.5395, 0.4969, 0.7682, 1.0, 0.4969, 0.7682, 0.7605, 1.0, 0.7682, 0.4969, 0.5395, 1.0, 0.7682, 0.4969, 0.5395, 1.0, 0.5395, 0.4969, 0.7682, 1.0, 0.5395, 0.4969, 0.7682, 1.0, 0.5395, 0.4969, 0.7682, 1.0, 0.5395, 0.4969, 0.7682, 1.0, 0.5395, 0.4969, 0.7682, 1.0, 0.5395, 0.4969, 0.7682, 1.0, 0.5395, 0.4969, 0.7682, 1.0, 0.5395, 0.4969, 0.7682, 1.0, 0.5395, 0.4969, 0.7682, 1.0, 0.5395, 0.4969, 0.7682, 1.0, 0.5395, 0.4969, 0.7682, 1.0, 0.5395, 0.4969, 0.7682, 1.0, 0.5395, 0.4969, 0.7682, 1.0, 0.5395, 0.4969, 0.7682, 1.0, 0.7682, 0.4969, 0.5395, 1.0, 0.5395, 0.4969, 0.7682, 1.0, 0.5395, 0.4969, 0.7682, 1.0, 0.5395, 0.4969, 0.7682, 1.0, 0.5395, 0.4969, 0.7682, 1.0, 0.5395, 0.4969, 0.7682, 1.0, 0.5395, 0.4969, 0.7682, 1.0, 0.5395, 0.4969, 0.7682, 1.0, 0.5395, 0.4969, 0.7682, 1.0, 0.5395, 0.4969, 0.7682, 1.0, 0.5395, 0.4969, 0.7682, 1.0, 0.5395, 0.4969, 0.7682, 1.0, 0.5395, 0.4969, 0.7682, 1.0, 0.5395, 0.4969, 0.7682, 1.0, 0.5395, 0.4969, 0.7682, 1.0, 0.5395, 0.4969, 0.7682, 1.0, 0.5395, 0.4969, 0.7682, 1.0, 0.7682, 0.4969, 0.5395, 1.0, 0.5395, 0.4969, 0.7682, 1.0, 0.5395, 0.4969, 0.7682, 1.0, 0.5395, 0.4969, 0.7682, 1.0, 0.5395, 0.4969, 0.7682, 1.0, 0.5395, 0.4969, 0.7682, 1.0, 0.5395, 0.4969, 0.7682, 1.0, 0.5395, 0.4969, 0.7682, 1.0, 0.5395, 0.4969, 0.7682, 1.0, 0.5395, 0.4969, 0.7682, 1.0, 0.5395, 0.4969, 0.7682, 1.0, 0.5395, 0.4969, 0.7682, 1.0, 0.5395, 0.4969, 0.7682, 1.0, 0.5395, 0.4969, 0.7682, 1.0, 0.5395, 0.4969, 0.7682, 1.0, 0.7682, 0.4969, 0.5395, 1.0, 0.7682, 0.4969, 0.5395, 1.0, 0.5395, 0.4969, 0.7682, 1.0, 0.5395, 0.4969, 0.7682, 1.0, 0.5395, 0.4969, 0.7682, 1.0, 0.5395, 0.4969, 0.7682, 1.0, 0.5395, 0.4969, 0.7682, 1.0, 0.5395, 0.4969, 0.7682, 1.0, 0.5395, 0.4969, 0.7682, 1.0, 0.5395, 0.4969, 0.7682, 1.0, 0.5395, 0.4969, 0.7682, 1.0, 0.5395, 0.4969, 0.7682, 1.0, 0.5395, 0.4969, 0.7682, 1.0, 0.5395, 0.4969, 0.7682, 1.0, 0.5395, 0.4969, 0.7682, 1.0, 0.5395, 0.4969, 0.7682, 1.0])
me_cube.materials.append(mat_base)
me_cube.use_mirror_vertex_groups = False
me_cube.update()
me_cube_001 = bpy.data.meshes.new('Cube.001')
me_cube_001.from_pydata([(-1.055, -0.1228, -0.1124), (-0.3157, -0.8702, 0.532), (-0.5018, 0.8576, 0.3907), (0.2372, 0.1102, 1.035), (-0.2372, -0.1102, -1.035), (0.5018, -0.8576, -0.3907), (0.3157, 0.8702, -0.532), (1.055, 0.1228, 0.1124)], [], [(0, 1, 3, 2), (2, 3, 7, 6), (6, 7, 5, 4), (4, 5, 1, 0), (2, 6, 4, 0), (7, 3, 1, 5)])
_uv = me_cube_001.uv_layers.new(name='UVMap')
_uv.uv.foreach_set('vector', [0.375, 0.0, 0.625, 0.0, 0.625, 0.25, 0.375, 0.25, 0.375, 0.25, 0.625, 0.25, 0.625, 0.5, 0.375, 0.5, 0.375, 0.5, 0.625, 0.5, 0.625, 0.75, 0.375, 0.75, 0.375, 0.75, 0.625, 0.75, 0.625, 1.0, 0.375, 1.0, 0.125, 0.5, 0.375, 0.5, 0.375, 0.75, 0.125, 0.75, 0.625, 0.5, 0.875, 0.5, 0.875, 0.75, 0.625, 0.75])
_ca = me_cube_001.color_attributes.new('Attribute', 'BYTE_COLOR', 'CORNER')
_ca.data.foreach_set('color', [0.3278, 0.8714, 1.0, 1.0, 0.3278, 0.8714, 1.0, 1.0, 0.3278, 0.8714, 1.0, 1.0, 0.3278, 0.8714, 1.0, 1.0, 0.3278, 0.8714, 1.0, 1.0, 0.3278, 0.8714, 1.0, 1.0, 0.3278, 0.8714, 1.0, 1.0, 0.3278, 0.8714, 1.0, 1.0, 0.3278, 0.8714, 1.0, 1.0, 0.3278, 0.8714, 1.0, 1.0, 0.3278, 0.8714, 1.0, 1.0, 0.3278, 0.8714, 1.0, 1.0, 0.3278, 0.8714, 1.0, 1.0, 0.3278, 0.8714, 1.0, 1.0, 0.3278, 0.8714, 1.0, 1.0, 0.3278, 0.8714, 1.0, 1.0, 0.3278, 0.8714, 1.0, 1.0, 0.3278, 0.8714, 1.0, 1.0, 0.3278, 0.8714, 1.0, 1.0, 0.3278, 0.8714, 1.0, 1.0, 0.3278, 0.8714, 1.0, 1.0, 0.3278, 0.8714, 1.0, 1.0, 0.3278, 0.8714, 1.0, 1.0, 0.3278, 0.8714, 1.0, 1.0])
me_cube_001.materials.append(mat_base)
me_cube_001.update()

# ---- objects
ob_cube_col = bpy.data.objects.new('Cube-col', me_cube)
ob_cube_rigid = bpy.data.objects.new('Cube-rigid', me_cube_001)

# ---- transforms, parenting, visibility, modifiers, constraints
ob_cube_col.location = (0.0, 0.0, -2.386)
ob_cube_col.scale = (1.0, 1.0, 1.001)
ob_cube_col.lock_rotations_4d = False
ob_cube_col.empty_display_type = 'ARROWS'
ob_cube_col.lineart.crease_threshold = 0.0
ob_cube_rigid.location = (0.0, 0.0, 2.478)

# ---- collection membership
col_collection.objects.link(ob_cube_col)
col_collection.objects.link(ob_cube_rigid)

# ---- scene / render settings (as saved in the file)
scene.frame_start = 1; scene.frame_end = 250; scene.frame_set(19)
scene.render.engine = 'BLENDER_EEVEE_NEXT'
scene.cycles.sampling_pattern = 'TABULATED_SOBOL'
bpy.context.view_layer.update()

# ---- added for rendering (the .blend has no active camera and no usable light): camera, sun
cam_auto = bpy.data.cameras.new('AutoCamera')
cam_auto.lens = 50.0
cam_auto.sensor_width = 36.0
cam_auto.clip_end = 1059.99
ob_auto_camera = bpy.data.objects.new('AutoCamera', cam_auto)
scene.collection.objects.link(ob_auto_camera)
ob_auto_camera.location = (68.7679, -60.8745, 49.2274)
ob_auto_camera.rotation_euler = (1.09748, -7.21219e-08, 0.694738)
scene.camera = ob_auto_camera
light_auto_sun = bpy.data.lights.new('AutoSun', 'SUN')
light_auto_sun.energy = 3.0
light_auto_sun.angle = 0.0523599
ob_auto_sun = bpy.data.objects.new('AutoSun', light_auto_sun)
scene.collection.objects.link(ob_auto_sun)
ob_auto_sun.rotation_euler = (0.872665, 0.174533, 0.523599)
bpy.context.view_layer.update()
